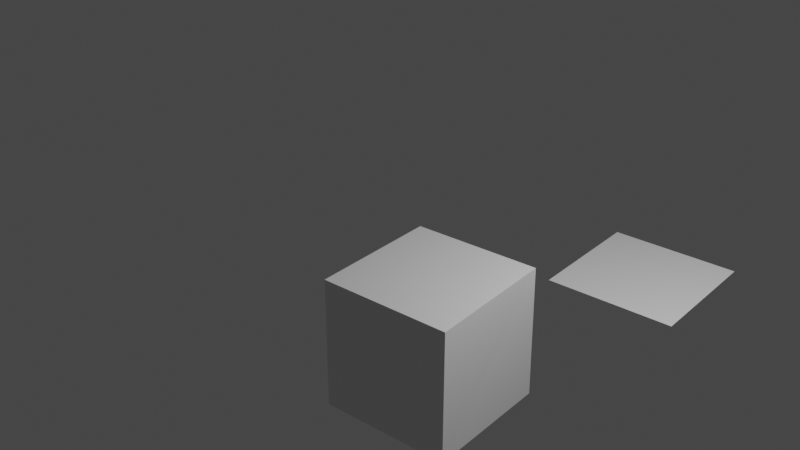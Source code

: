 # Source: untitled.blend  (saved by Blender 2.91.10; exported with 4.5.12 LTS)
import bpy
from mathutils import Matrix  # noqa: F401  (used for matrix-valued properties, if any)

bpy.ops.wm.read_factory_settings(use_empty=True)
scene = bpy.context.scene
scene.name = 'Scene'

# ---- collections
col_collection = bpy.data.collections.new('Collection'); scene.collection.children.link(col_collection)

# ---- materials (node trees are filled in below, after node groups)
mat_material_001 = bpy.data.materials.new('Material.001')
mat_material_001.use_transparent_shadow = False
mat_material = bpy.data.materials.new('Material')
mat_material.alpha_threshold = 0.0
mat_material.use_transparent_shadow = False
mat_material.line_color = (0.0, 0.0, 0.0, 1.0)

# ---- material node trees
mat_material_001.use_nodes = True; mat_material_001.node_tree.nodes.clear()
_N = mat_material_001.node_tree.nodes; _L = mat_material_001.node_tree.links
n0 = _N.new('ShaderNodeBsdfPrincipled'); n0.name = 'Principled BSDF'; n0.location = (10, 300)
n0.distribution = 'GGX'
n0.subsurface_method = 'BURLEY'
n0.inputs[3].default_value = 1.45
n0.inputs[27].default_value = (0.0, 0.0, 0.0, 1.0)
n0.inputs[28].default_value = 1.0
n1 = _N.new('ShaderNodeOutputMaterial'); n1.name = 'Material Output'; n1.location = (300, 300)
_L.new(n0.outputs[0], n1.inputs[0])
n1.is_active_output = True
mat_material.use_nodes = True; mat_material.node_tree.nodes.clear()
_N = mat_material.node_tree.nodes; _L = mat_material.node_tree.links
n0 = _N.new('ShaderNodeOutputMaterial'); n0.name = 'Material Output'; n0.location = (300, 300)
n1 = _N.new('ShaderNodeBsdfPrincipled'); n1.name = 'Principled BSDF'; n1.location = (10, 300)
n1.distribution = 'GGX'
n1.subsurface_method = 'BURLEY'
n1.inputs[2].default_value = 0.4
n1.inputs[3].default_value = 1.45
n1.inputs[27].default_value = (0.0, 0.0, 0.0, 1.0)
n1.inputs[28].default_value = 1.0
_L.new(n1.outputs[0], n0.inputs[0])
n0.is_active_output = True

# ---- world
world_world = bpy.data.worlds.new('World'); scene.world = world_world
world_world.use_nodes = True; world_world.node_tree.nodes.clear()
_N = world_world.node_tree.nodes; _L = world_world.node_tree.links
n0 = _N.new('ShaderNodeOutputWorld'); n0.name = 'World Output'; n0.location = (300, 300)
n1 = _N.new('ShaderNodeBackground'); n1.name = 'Background'; n1.location = (10, 300)
n1.inputs[0].default_value = (0.05088, 0.05088, 0.05088, 1.0)
_L.new(n1.outputs[0], n0.inputs[0])
n0.is_active_output = True
world_world.color = (0.05088, 0.05088, 0.05088)
world_world.use_sun_shadow = False
world_world.sun_shadow_jitter_overblur = 0.0

# ---- cameras
cam_camera = bpy.data.cameras.new('Camera')
cam_camera.clip_end = 100.0
cam_camera.ortho_scale = 7.314

# ---- lights
light_light = bpy.data.lights.new('Light', 'POINT')
light_light.transmission_factor = 0.0
light_light.energy = 1000.0
light_light.shadow_soft_size = 0.1
light_light.shadow_maximum_resolution = 0.006
light_light.use_absolute_resolution = True

# ---- meshes
me_plane = bpy.data.meshes.new('Plane')
me_plane.from_pydata([(-1.0, -1.0, 0.0), (1.0, -1.0, 0.0), (-1.0, 1.0, 0.0), (1.0, 1.0, 0.0)], [], [(0, 1, 3, 2)])
_uv = me_plane.uv_layers.new(name='UVMap')
_uv.uv.foreach_set('vector', [0.0, 0.0, 1.0, 0.0, 1.0, 1.0, 0.0, 1.0])
me_plane.materials.append(mat_material_001)
me_plane.use_remesh_fix_poles = True
me_plane.use_remesh_preserve_attributes = False
me_plane.use_mirror_vertex_groups = False
me_plane.update()
me_cube = bpy.data.meshes.new('Cube')
me_cube.from_pydata([(0.9739, 1.007, 1.018), (1.0, 1.0, -1.0), (1.0, -1.0, 1.0), (1.0, -1.0, -1.0), (-1.0, 1.0, 1.0), (-1.0, 1.0, -1.0), (-1.0, -1.0, 1.0), (-1.0, -1.0, -1.0), (0.0, -1.0, 1.0), (0.9869, 0.003381, 1.009), (-1.0, 0.0, 1.0), (-0.01307, 1.003, 1.009), (-0.006534, 0.00169, 1.005)], [], [(12, 10, 6, 8), (3, 2, 8, 6, 7), (7, 6, 10, 4, 5), (5, 1, 3, 7), (1, 0, 9, 2, 3), (5, 4, 11, 0, 1), (9, 12, 8, 2), (0, 11, 12, 9), (11, 4, 10, 12)])
_uv = me_cube.uv_layers.new(name='UVMap')
_uv.uv.foreach_set('vector', [0.75, 0.625, 0.875, 0.625, 0.875, 0.75, 0.75, 0.75, 0.375, 0.75, 0.625, 0.75, 0.625, 0.875, 0.625, 1.0, 0.375, 1.0, 0.375, 0.0, 0.625, 0.0, 0.625, 0.125, 0.625, 0.25, 0.375, 0.25, 0.125, 0.5, 0.375, 0.5, 0.375, 0.75, 0.125, 0.75, 0.375, 0.5, 0.625, 0.5, 0.625, 0.625, 0.625, 0.75, 0.375, 0.75, 0.375, 0.25, 0.625, 0.25, 0.625, 0.375, 0.625, 0.5, 0.375, 0.5, 0.625, 0.625, 0.75, 0.625, 0.75, 0.75, 0.625, 0.75, 0.625, 0.5, 0.75, 0.5, 0.75, 0.625, 0.625, 0.625, 0.75, 0.5, 0.875, 0.5, 0.875, 0.625, 0.75, 0.625])
me_cube.materials.append(mat_material)
me_cube.use_remesh_preserve_volume = False
me_cube.use_remesh_preserve_attributes = False
me_cube.use_mirror_vertex_groups = False
me_cube.update()

# ---- curves / text
cu_surfcurve = bpy.data.curves.new('SurfCurve', 'CURVE')
cu_surfcurve.dimensions = '3D'
_sp = cu_surfcurve.splines.new('NURBS'); _sp.points.add(3)
_sp.points.foreach_set('co', [-4.271, 1.871, -0.09334, 1.0, -3.94, 2.942, -0.1879, 1.0, -1.757, 2.891, -0.07029, 1.0, -1.271, 1.871, -0.09334, 1.0])
_sp.order_v = 0
_sp.resolution_v = 4
cu_surfcurve.use_path_clamp = True
cu_surfcurve.resolution_v = 4
cu_surfcurve.fill_mode = 'FULL'

# ---- objects
ob_plane = bpy.data.objects.new('Plane', me_plane)
ob_empty = bpy.data.objects.new('Empty', None)
ob_surfcurve = bpy.data.objects.new('SurfCurve', cu_surfcurve)
ob_cube = bpy.data.objects.new('Cube', me_cube)
ob_light = bpy.data.objects.new('Light', light_light)
ob_camera = bpy.data.objects.new('Camera', cam_camera)

# ---- transforms, parenting, visibility, modifiers, constraints
ob_plane.location = (1.418, 3.288, 0.06217)
ob_plane.lineart.crease_threshold = 0.0
ob_empty.location = (3.011, 1.019, -2.879)
ob_empty.scale = (5.758, 5.758, 5.758)
ob_empty.empty_display_type = 'IMAGE'
ob_empty.lineart.crease_threshold = 0.0
ob_surfcurve.location = (-0.9784, -0.9688, 1.001)
ob_surfcurve.empty_image_offset = (0.0, 0.0)
ob_surfcurve.lineart.crease_threshold = 0.0
ob_cube.location = (0.0, 0.0, 0.0)
ob_cube.lock_rotations_4d = False
ob_cube.empty_display_type = 'ARROWS'
ob_cube.lineart.crease_threshold = 0.0
ob_light.location = (4.076, 1.005, 5.904)
ob_light.rotation_euler = (0.6503, 0.05522, 1.866)
ob_light.lock_rotations_4d = False
ob_light.empty_display_type = 'ARROWS'
ob_light.color = (0.0, 0.0, 0.0, 0.0)
ob_light.lineart.crease_threshold = 0.0
ob_camera.location = (7.359, -6.926, 4.958)
ob_camera.rotation_euler = (1.109, 0.0, 0.8149)
ob_camera.lock_rotations_4d = False
ob_camera.empty_display_type = 'ARROWS'
ob_camera.color = (0.0, 0.0, 0.0, 0.0)
ob_camera.display_type = 'WIRE'
ob_camera.lineart.crease_threshold = 0.0

# ---- collection membership
scene.collection.objects.link(ob_plane)
scene.collection.objects.link(ob_empty)
scene.collection.objects.link(ob_surfcurve)
col_collection.objects.link(ob_cube)
col_collection.objects.link(ob_light)
col_collection.objects.link(ob_camera)

# ---- scene / render settings (as saved in the file)
scene.camera = ob_cube
scene.frame_start = 1; scene.frame_end = 250; scene.frame_set(1)
scene.render.engine = 'BLENDER_EEVEE_NEXT'
scene.cycles.use_denoising = False
scene.cycles.samples = 128
scene.cycles.sampling_pattern = 'TABULATED_SOBOL'
scene.cycles.use_adaptive_sampling = False
scene.cycles.use_light_tree = False
scene.view_settings.view_transform = 'Filmic'
bpy.context.view_layer.update()

# ---- added for rendering (the .blend has no active camera): camera
cam_auto = bpy.data.cameras.new('AutoCamera')
cam_auto.lens = 50.0
cam_auto.sensor_width = 36.0
cam_auto.clip_end = 1000.0
ob_auto_camera = bpy.data.objects.new('AutoCamera', cam_auto)
scene.collection.objects.link(ob_auto_camera)
ob_auto_camera.location = (7.86212, -10.0893, 8.28749)
ob_auto_camera.rotation_euler = (1.09748, -7.21219e-08, 0.694738)
scene.camera = ob_auto_camera
bpy.context.view_layer.update()
